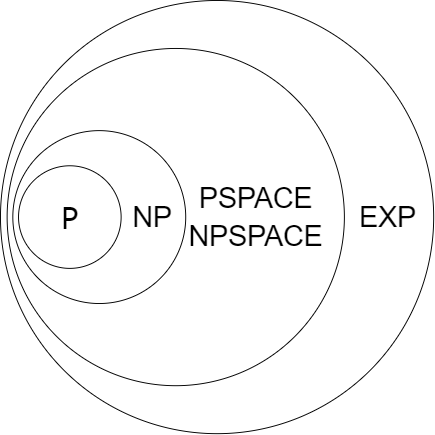

The diagram above was exported from draw.io. Its source (the exported page's mxGraphModel, read from the mxfile embedded in the PNG):
<mxGraphModel dx="538" dy="786" grid="0" gridSize="10" guides="1" tooltips="1" connect="1" arrows="1" fold="1" page="1" pageScale="1" pageWidth="3300" pageHeight="4681" math="0" shadow="0">
  <root>
    <mxCell id="0" />
    <mxCell id="1" parent="0" />
    <mxCell id="-JqhN45vBFSnv2Cld8oD-1" value="" style="ellipse;whiteSpace=wrap;html=1;aspect=fixed;" vertex="1" parent="1">
      <mxGeometry x="171" y="205" width="456" height="456" as="geometry" />
    </mxCell>
    <mxCell id="-JqhN45vBFSnv2Cld8oD-2" value="" style="ellipse;whiteSpace=wrap;html=1;aspect=fixed;" vertex="1" parent="1">
      <mxGeometry x="178" y="255.5" width="355" height="355" as="geometry" />
    </mxCell>
    <mxCell id="-JqhN45vBFSnv2Cld8oD-3" value="&lt;font face=&quot;Verdana&quot;&gt;&lt;span style=&quot;font-size: 40px&quot;&gt;&lt;br&gt;&lt;/span&gt;&lt;/font&gt;" style="ellipse;whiteSpace=wrap;html=1;aspect=fixed;" vertex="1" parent="1">
      <mxGeometry x="184" y="342" width="182" height="182" as="geometry" />
    </mxCell>
    <mxCell id="-JqhN45vBFSnv2Cld8oD-4" value="&lt;p&gt;&lt;font style=&quot;font-size: 30px&quot; face=&quot;Verdana&quot;&gt;P&lt;/font&gt;&lt;/p&gt;" style="ellipse;whiteSpace=wrap;html=1;aspect=fixed;" vertex="1" parent="1">
      <mxGeometry x="190" y="379" width="108" height="108" as="geometry" />
    </mxCell>
    <mxCell id="-JqhN45vBFSnv2Cld8oD-5" value="&lt;font style=&quot;font-size: 30px&quot;&gt;NP&lt;/font&gt;" style="text;html=1;strokeColor=none;fillColor=none;align=center;verticalAlign=middle;whiteSpace=wrap;rounded=0;" vertex="1" parent="1">
      <mxGeometry x="311" y="423" width="40" height="20" as="geometry" />
    </mxCell>
    <mxCell id="-JqhN45vBFSnv2Cld8oD-7" value="&lt;span style=&quot;font-size: 30px&quot;&gt;PSPACE&lt;/span&gt;" style="text;html=1;strokeColor=none;fillColor=none;align=center;verticalAlign=middle;whiteSpace=wrap;rounded=0;" vertex="1" parent="1">
      <mxGeometry x="420" y="403" width="40" height="20" as="geometry" />
    </mxCell>
    <mxCell id="-JqhN45vBFSnv2Cld8oD-10" value="&lt;font style=&quot;font-size: 30px&quot;&gt;NPSPACE&lt;/font&gt;" style="text;html=1;strokeColor=none;fillColor=none;align=center;verticalAlign=middle;whiteSpace=wrap;rounded=0;" vertex="1" parent="1">
      <mxGeometry x="420" y="443" width="40" height="20" as="geometry" />
    </mxCell>
    <mxCell id="-JqhN45vBFSnv2Cld8oD-11" style="edgeStyle=orthogonalEdgeStyle;rounded=0;orthogonalLoop=1;jettySize=auto;html=1;exitX=0.5;exitY=1;exitDx=0;exitDy=0;" edge="1" parent="1" source="-JqhN45vBFSnv2Cld8oD-10" target="-JqhN45vBFSnv2Cld8oD-10">
      <mxGeometry relative="1" as="geometry" />
    </mxCell>
    <mxCell id="-JqhN45vBFSnv2Cld8oD-19" value="&lt;span style=&quot;font-size: 30px&quot;&gt;EXP&lt;br&gt;&lt;/span&gt;" style="text;html=1;strokeColor=none;fillColor=none;align=center;verticalAlign=middle;whiteSpace=wrap;rounded=0;" vertex="1" parent="1">
      <mxGeometry x="559" y="423" width="40" height="20" as="geometry" />
    </mxCell>
  </root>
</mxGraphModel>